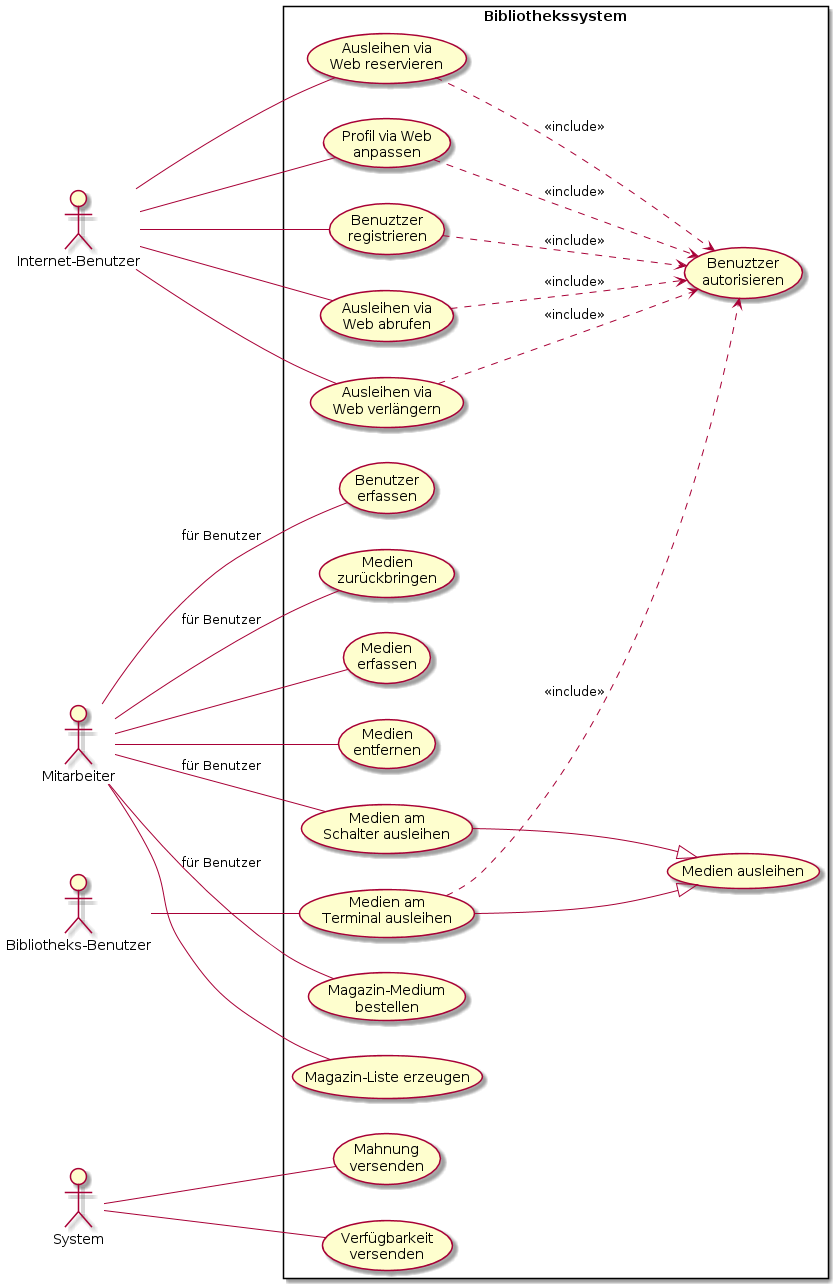

The diagram above was rendered by PlantUML. Its source (embedded in the PNG):
@startuml
' Ausrichtung Aktoren - Use-Case:
left to right direction

' aktoren definieren:
actor :Internet-Benutzer: as iusr
actor :Bibliotheks-Benutzer: as bibusr
actor :Mitarbeiter: as bibma
actor :System: as system

' Systemgrenze mit Use-Cases:
rectangle Bibliothekssystem as sys {
    together {
        usecase "Medien am\nTerminal ausleihen" as med_terminal
        usecase "Medien am\nSchalter ausleihen" as med_schalter
    }
    usecase "Medien ausleihen" as med_lease

    usecase "Benutzer\nerfassen" as benutzer_erfassen
    usecase "Medien\nzurückbringen" as med_back
    usecase "Medien\nerfassen" as med_create
    usecase "Medien\nentfernen" as med_delete
    usecase "Verfügbarkeit\nversenden" as send_availability
    usecase "Mahnung\nversenden" as send_reminder
    usecase "Magazin-Medium\nbestellen" as magazin_order
    usecase "Magazin-Liste erzeugen" as magazin_list

    usecase "Ausleihen via\nWeb abrufen" as lease_show_web
    usecase "Ausleihen via\nWeb verlängern" as lease_increase_web
    usecase "Ausleihen via\nWeb reservieren" as lease_reserve_web
    usecase "Profil via Web\nanpassen" as profile
    usecase "Benuztzer\nregistrieren" as register
    usecase "Benuztzer\nautorisieren" as login


}
' Beziehungen Aktoren:
bibusr -- med_terminal
iusr -- lease_show_web
iusr -- lease_increase_web
iusr -- lease_reserve_web
iusr -- profile
iusr -- register

bibma -- med_schalter: für Benutzer
bibma -- med_back: für Benutzer
bibma -- benutzer_erfassen: für Benutzer
bibma -- med_create
bibma -- med_delete
bibma -- magazin_list
bibma -- magazin_order: für Benutzer

system -- send_availability
system -- send_reminder

' Beziehungen UCs
med_terminal --|> med_lease
med_schalter --|> med_lease

med_terminal ..> login: <<include>>
lease_show_web ..> login: <<include>>
lease_increase_web ..> login: <<include>>
lease_reserve_web ..> login: <<include>>
profile ..> login: <<include>>
register ..> login: <<include>>
@enduml